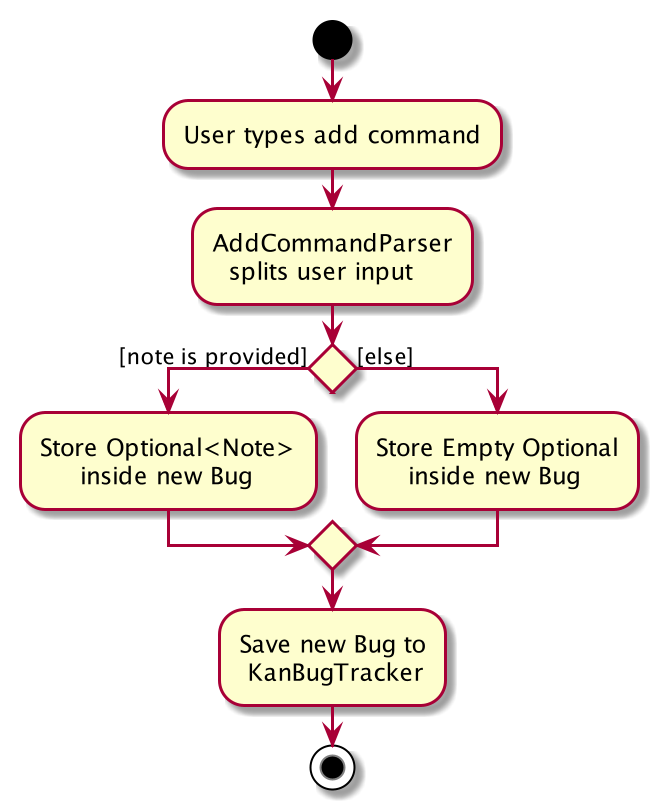

The diagram above was rendered by PlantUML. Its source (embedded in the PNG):
@startuml
start
:User types add command;
:AddCommandParser
  splits user input;


if () then ([note is provided])
    :Store Optional<Note>
         inside new Bug;
else ([else])
    :Store Empty Optional
        inside new Bug;
endif
:Save new Bug to
 KanBugTracker;
stop
@enduml